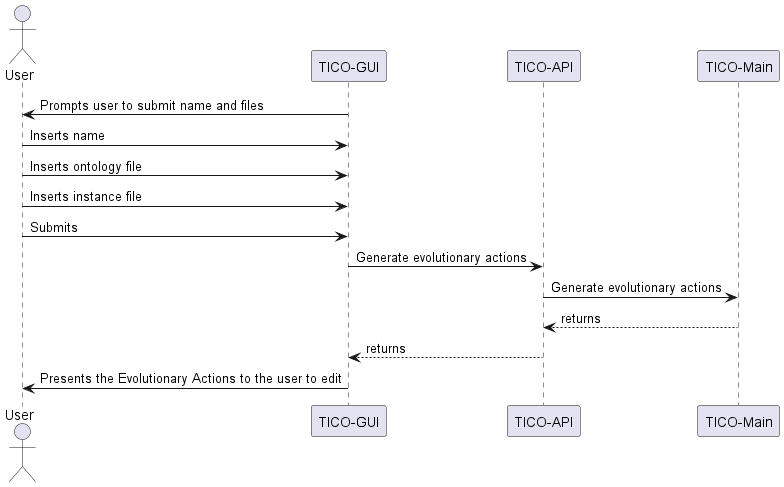

The diagram above was rendered by PlantUML. Its source (embedded in the PNG):
@startuml
actor User
participant TicoGui as "TICO-GUI"
participant TicoApi as "TICO-API"
participant TicoMain as "TICO-Main"

TicoGui -> User: Prompts user to submit name and files
User -> TicoGui : Inserts name
User -> TicoGui : Inserts ontology file
User -> TicoGui : Inserts instance file
User -> TicoGui: Submits
TicoGui -> TicoApi: Generate evolutionary actions
TicoApi -> TicoMain: Generate evolutionary actions
TicoMain --> TicoApi: returns
TicoApi --> TicoGui: returns
TicoGui -> User: Presents the Evolutionary Actions to the user to edit
@enduml